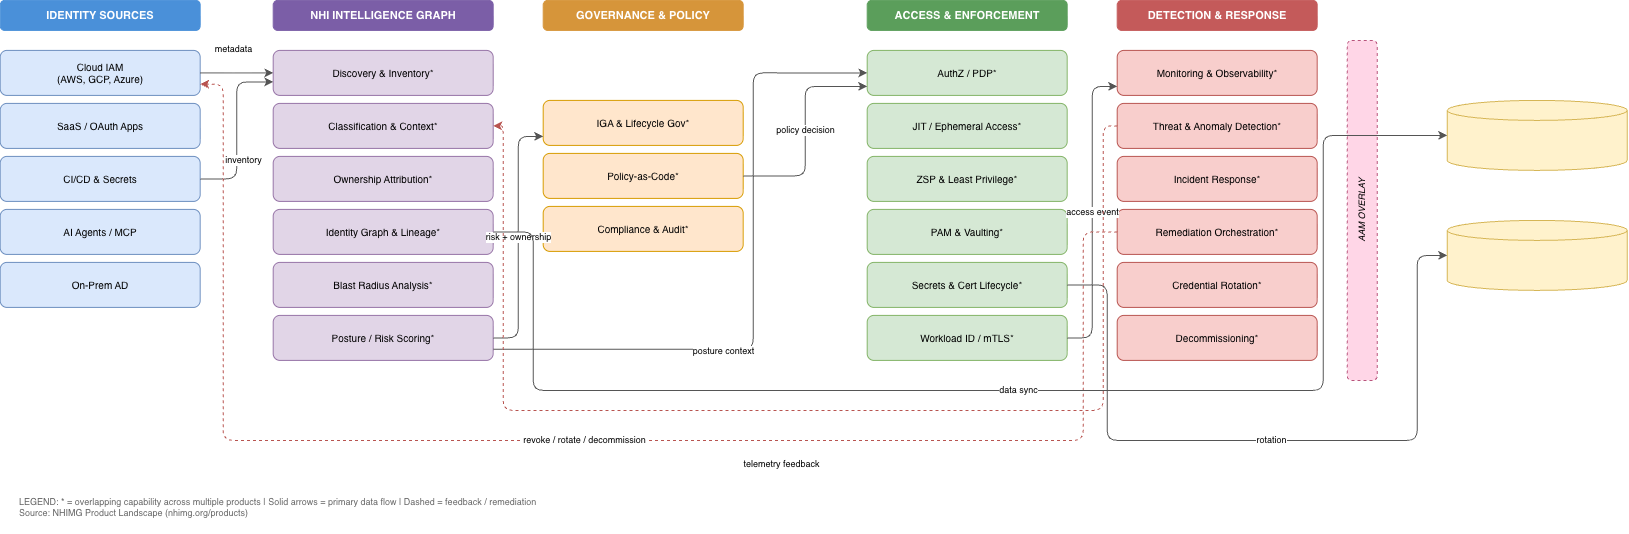

The diagram above was exported from draw.io. Its source (the exported page's mxGraphModel, read from the mxfile embedded in the PNG):
<mxGraphModel dx="1664" dy="2212" grid="1" gridSize="10" guides="1" tooltips="1" connect="1" arrows="1" fold="1" page="1" pageScale="1" pageWidth="1800" pageHeight="700" math="0" shadow="0">
  <root>
    <mxCell id="0" />
    <mxCell id="1" parent="0" />
    <mxCell id="h1" parent="1" style="rounded=1;whiteSpace=wrap;html=1;fillColor=#4A90D9;strokeColor=#4A90D9;fontColor=#FFFFFF;fontStyle=1;fontSize=11;" value="IDENTITY SOURCES" vertex="1">
      <mxGeometry height="30" width="200" x="17" y="20" as="geometry" />
    </mxCell>
    <mxCell id="h2" parent="1" style="rounded=1;whiteSpace=wrap;html=1;fillColor=#7B5EA7;strokeColor=#7B5EA7;fontColor=#FFFFFF;fontStyle=1;fontSize=11;" value="NHI INTELLIGENCE GRAPH" vertex="1">
      <mxGeometry height="30" width="220" x="290" y="20" as="geometry" />
    </mxCell>
    <mxCell id="h3" parent="1" style="rounded=1;whiteSpace=wrap;html=1;fillColor=#D6953A;strokeColor=#D6953A;fontColor=#FFFFFF;fontStyle=1;fontSize=11;" value="GOVERNANCE &amp; POLICY" vertex="1">
      <mxGeometry height="30" width="200" x="560" y="20" as="geometry" />
    </mxCell>
    <mxCell id="h4" parent="1" style="rounded=1;whiteSpace=wrap;html=1;fillColor=#5B9E5B;strokeColor=#5B9E5B;fontColor=#FFFFFF;fontStyle=1;fontSize=11;" value="ACCESS &amp; ENFORCEMENT" vertex="1">
      <mxGeometry height="30" width="200" x="884" y="20" as="geometry" />
    </mxCell>
    <mxCell id="h5" parent="1" style="rounded=1;whiteSpace=wrap;html=1;fillColor=#C45A5A;strokeColor=#C45A5A;fontColor=#FFFFFF;fontStyle=1;fontSize=11;" value="DETECTION &amp; RESPONSE" vertex="1">
      <mxGeometry height="30" width="200" x="1134" y="20" as="geometry" />
    </mxCell>
    <mxCell id="s1" parent="1" style="rounded=1;whiteSpace=wrap;html=1;fillColor=#DAE8FC;strokeColor=#6C8EBF;fontSize=10;" value="Cloud IAM&#10;(AWS, GCP, Azure)" vertex="1">
      <mxGeometry height="45" width="200" x="17" y="70" as="geometry" />
    </mxCell>
    <mxCell id="s2" parent="1" style="rounded=1;whiteSpace=wrap;html=1;fillColor=#DAE8FC;strokeColor=#6C8EBF;fontSize=10;" value="SaaS / OAuth Apps" vertex="1">
      <mxGeometry height="45" width="200" x="17" y="123" as="geometry" />
    </mxCell>
    <mxCell id="s3" parent="1" style="rounded=1;whiteSpace=wrap;html=1;fillColor=#DAE8FC;strokeColor=#6C8EBF;fontSize=10;" value="CI/CD &amp; Secrets" vertex="1">
      <mxGeometry height="45" width="200" x="17" y="176" as="geometry" />
    </mxCell>
    <mxCell id="s4" parent="1" style="rounded=1;whiteSpace=wrap;html=1;fillColor=#DAE8FC;strokeColor=#6C8EBF;fontSize=10;" value="AI Agents / MCP" vertex="1">
      <mxGeometry height="45" width="200" x="17" y="229" as="geometry" />
    </mxCell>
    <mxCell id="s5" parent="1" style="rounded=1;whiteSpace=wrap;html=1;fillColor=#DAE8FC;strokeColor=#6C8EBF;fontSize=10;" value="On-Prem AD" vertex="1">
      <mxGeometry height="45" width="200" x="17" y="282" as="geometry" />
    </mxCell>
    <mxCell id="i1" parent="1" style="rounded=1;whiteSpace=wrap;html=1;fillColor=#E1D5E7;strokeColor=#9673A6;fontSize=10;" value="Discovery &amp; Inventory*" vertex="1">
      <mxGeometry height="45" width="220" x="290" y="70" as="geometry" />
    </mxCell>
    <mxCell id="i2" parent="1" style="rounded=1;whiteSpace=wrap;html=1;fillColor=#E1D5E7;strokeColor=#9673A6;fontSize=10;" value="Classification &amp; Context*" vertex="1">
      <mxGeometry height="45" width="220" x="290" y="123" as="geometry" />
    </mxCell>
    <mxCell id="i3" parent="1" style="rounded=1;whiteSpace=wrap;html=1;fillColor=#E1D5E7;strokeColor=#9673A6;fontSize=10;" value="Ownership Attribution*" vertex="1">
      <mxGeometry height="45" width="220" x="290" y="176" as="geometry" />
    </mxCell>
    <mxCell id="i4" parent="1" style="rounded=1;whiteSpace=wrap;html=1;fillColor=#E1D5E7;strokeColor=#9673A6;fontSize=10;" value="Identity Graph &amp; Lineage*" vertex="1">
      <mxGeometry height="45" width="220" x="290" y="229" as="geometry" />
    </mxCell>
    <mxCell id="i5" parent="1" style="rounded=1;whiteSpace=wrap;html=1;fillColor=#E1D5E7;strokeColor=#9673A6;fontSize=10;" value="Blast Radius Analysis*" vertex="1">
      <mxGeometry height="45" width="220" x="290" y="282" as="geometry" />
    </mxCell>
    <mxCell id="i6" parent="1" style="rounded=1;whiteSpace=wrap;html=1;fillColor=#E1D5E7;strokeColor=#9673A6;fontSize=10;" value="Posture / Risk Scoring*" vertex="1">
      <mxGeometry height="45" width="220" x="290" y="335" as="geometry" />
    </mxCell>
    <mxCell id="g1" parent="1" style="rounded=1;whiteSpace=wrap;html=1;fillColor=#FFE6CC;strokeColor=#D79B00;fontSize=10;" value="IGA &amp; Lifecycle Gov*" vertex="1">
      <mxGeometry height="45" width="200" x="560" y="120" as="geometry" />
    </mxCell>
    <mxCell id="g2" parent="1" style="rounded=1;whiteSpace=wrap;html=1;fillColor=#FFE6CC;strokeColor=#D79B00;fontSize=10;" value="Policy-as-Code*" vertex="1">
      <mxGeometry height="45" width="200" x="560" y="173" as="geometry" />
    </mxCell>
    <mxCell id="g3" parent="1" style="rounded=1;whiteSpace=wrap;html=1;fillColor=#FFE6CC;strokeColor=#D79B00;fontSize=10;" value="Compliance &amp; Audit*" vertex="1">
      <mxGeometry height="45" width="200" x="560" y="226" as="geometry" />
    </mxCell>
    <mxCell id="e1" parent="1" style="rounded=1;whiteSpace=wrap;html=1;fillColor=#D5E8D4;strokeColor=#82B366;fontSize=10;" value="AuthZ / PDP*" vertex="1">
      <mxGeometry height="45" width="200" x="884" y="70" as="geometry" />
    </mxCell>
    <mxCell id="e2" parent="1" style="rounded=1;whiteSpace=wrap;html=1;fillColor=#D5E8D4;strokeColor=#82B366;fontSize=10;" value="JIT / Ephemeral Access*" vertex="1">
      <mxGeometry height="45" width="200" x="884" y="123" as="geometry" />
    </mxCell>
    <mxCell id="e3" parent="1" style="rounded=1;whiteSpace=wrap;html=1;fillColor=#D5E8D4;strokeColor=#82B366;fontSize=10;" value="ZSP &amp; Least Privilege*" vertex="1">
      <mxGeometry height="45" width="200" x="884" y="176" as="geometry" />
    </mxCell>
    <mxCell id="e4" parent="1" style="rounded=1;whiteSpace=wrap;html=1;fillColor=#D5E8D4;strokeColor=#82B366;fontSize=10;" value="PAM &amp; Vaulting*" vertex="1">
      <mxGeometry height="45" width="200" x="884" y="229" as="geometry" />
    </mxCell>
    <mxCell id="e5" parent="1" style="rounded=1;whiteSpace=wrap;html=1;fillColor=#D5E8D4;strokeColor=#82B366;fontSize=10;" value="Secrets &amp; Cert Lifecycle*" vertex="1">
      <mxGeometry height="45" width="200" x="884" y="282" as="geometry" />
    </mxCell>
    <mxCell id="e6" parent="1" style="rounded=1;whiteSpace=wrap;html=1;fillColor=#D5E8D4;strokeColor=#82B366;fontSize=10;" value="Workload ID / mTLS*" vertex="1">
      <mxGeometry height="45" width="200" x="884" y="335" as="geometry" />
    </mxCell>
    <mxCell id="d1" parent="1" style="rounded=1;whiteSpace=wrap;html=1;fillColor=#F8CECC;strokeColor=#B85450;fontSize=10;" value="Monitoring &amp; Observability*" vertex="1">
      <mxGeometry height="45" width="200" x="1134" y="70" as="geometry" />
    </mxCell>
    <mxCell id="d2" parent="1" style="rounded=1;whiteSpace=wrap;html=1;fillColor=#F8CECC;strokeColor=#B85450;fontSize=10;" value="Threat &amp; Anomaly Detection*" vertex="1">
      <mxGeometry height="45" width="200" x="1134" y="123" as="geometry" />
    </mxCell>
    <mxCell id="d3" parent="1" style="rounded=1;whiteSpace=wrap;html=1;fillColor=#F8CECC;strokeColor=#B85450;fontSize=10;" value="Incident Response*" vertex="1">
      <mxGeometry height="45" width="200" x="1134" y="176" as="geometry" />
    </mxCell>
    <mxCell id="d4" parent="1" style="rounded=1;whiteSpace=wrap;html=1;fillColor=#F8CECC;strokeColor=#B85450;fontSize=10;" value="Remediation Orchestration*" vertex="1">
      <mxGeometry height="45" width="200" x="1134" y="229" as="geometry" />
    </mxCell>
    <mxCell id="d5" parent="1" style="rounded=1;whiteSpace=wrap;html=1;fillColor=#F8CECC;strokeColor=#B85450;fontSize=10;" value="Credential Rotation*" vertex="1">
      <mxGeometry height="45" width="200" x="1134" y="282" as="geometry" />
    </mxCell>
    <mxCell id="d6" parent="1" style="rounded=1;whiteSpace=wrap;html=1;fillColor=#F8CECC;strokeColor=#B85450;fontSize=10;" value="Decommissioning*" vertex="1">
      <mxGeometry height="45" width="200" x="1134" y="335" as="geometry" />
    </mxCell>
    <mxCell id="db1" parent="1" style="shape=cylinder3;whiteSpace=wrap;html=1;fillColor=#FFF2CC;strokeColor=#D6B656;boundedLbl=1;backgroundOutline=1;size=10px;fontSize=10;" value="NHI Graph / Inventory DB" vertex="1">
      <mxGeometry height="70" width="180" x="1464" y="120" as="geometry" />
    </mxCell>
    <mxCell id="db2" parent="1" style="shape=cylinder3;whiteSpace=wrap;html=1;fillColor=#FFF2CC;strokeColor=#D6B656;boundedLbl=1;backgroundOutline=1;size=10px;fontSize=10;" value="Azure Key Vault" vertex="1">
      <mxGeometry height="70" width="180" x="1464" y="240" as="geometry" />
    </mxCell>
    <mxCell id="aam" parent="1" style="rounded=1;whiteSpace=wrap;html=1;fillColor=#FFD6E7;strokeColor=#B8547C;dashed=1;fontSize=9;fontStyle=2;horizontal=0;" value="AAM OVERLAY" vertex="1">
      <mxGeometry height="340" width="30" x="1364" y="60" as="geometry" />
    </mxCell>
    <mxCell id="legend" parent="1" style="text;html=1;strokeColor=none;fillColor=none;align=left;verticalAlign=top;spacingLeft=4;spacingRight=4;overflow=hidden;rotatable=0;points=[[0,0.5],[1,0.5]];whiteSpace=wrap;html=1;fontSize=9;fontColor=#666666;" value="LEGEND: * = overlapping capability across multiple products  |  Solid arrows = primary data flow  |  Dashed = feedback / remediation&#10;Source: NHIMG Product Landscape (nhimg.org/products)" vertex="1">
      <mxGeometry height="40" width="900" x="30" y="510" as="geometry" />
    </mxCell>
    <mxCell id="edge1" edge="1" parent="1" source="s1" style="edgeStyle=orthogonalEdgeStyle;rounded=1;html=1;fontSize=9;strokeColor=#555555;exitX=1;exitY=0.5;exitDx=0;exitDy=0;entryX=0;entryY=0.5;entryDx=0;entryDy=0;" target="i1" value="metadata">
      <mxGeometry relative="1" x="-0.0959" y="23" as="geometry">
        <mxPoint as="offset" />
      </mxGeometry>
    </mxCell>
    <mxCell id="edge2" edge="1" parent="1" source="s3" style="edgeStyle=orthogonalEdgeStyle;rounded=1;html=1;fontSize=9;strokeColor=#555555;exitX=1;exitY=0.5;exitDx=0;exitDy=0;entryX=0;entryY=0.7;entryDx=0;entryDy=0;" target="i1" value="inventory">
      <mxGeometry relative="1" x="-0.3529" y="-6" as="geometry">
        <mxPoint x="1" as="offset" />
      </mxGeometry>
    </mxCell>
    <mxCell id="edge3" edge="1" parent="1" source="i6" style="edgeStyle=orthogonalEdgeStyle;rounded=1;html=1;fontSize=9;strokeColor=#555555;exitX=1;exitY=0.5;exitDx=0;exitDy=0;entryX=0;entryY=0.8;entryDx=0;entryDy=0;" target="g1" value="risk + ownership">
      <mxGeometry relative="1" as="geometry" />
    </mxCell>
    <mxCell id="edge4" edge="1" parent="1" source="i6" style="edgeStyle=orthogonalEdgeStyle;rounded=1;html=1;fontSize=9;strokeColor=#555555;exitX=1;exitY=0.75;exitDx=0;exitDy=0;entryX=0;entryY=0.5;entryDx=0;entryDy=0;" target="e1" value="posture context">
      <mxGeometry relative="1" x="-0.292" y="-2" as="geometry">
        <mxPoint as="offset" />
        <Array as="points">
          <mxPoint x="770" y="368.83" />
          <mxPoint x="770" y="92.5" />
        </Array>
      </mxGeometry>
    </mxCell>
    <mxCell id="edge5" edge="1" parent="1" source="g2" style="edgeStyle=orthogonalEdgeStyle;rounded=1;html=1;fontSize=9;strokeColor=#555555;exitX=1;exitY=0.5;exitDx=0;exitDy=0;entryX=0;entryY=0.8;entryDx=0;entryDy=0;" target="e1" value="policy decision">
      <mxGeometry relative="1" as="geometry" />
    </mxCell>
    <mxCell id="edge6" edge="1" parent="1" source="e6" style="edgeStyle=orthogonalEdgeStyle;rounded=1;html=1;fontSize=9;strokeColor=#555555;exitX=1;exitY=0.5;exitDx=0;exitDy=0;entryX=0;entryY=0.8;entryDx=0;entryDy=0;" target="d1" value="access event">
      <mxGeometry relative="1" as="geometry" />
    </mxCell>
    <mxCell id="edge7" edge="1" parent="1" source="d2" style="edgeStyle=orthogonalEdgeStyle;rounded=1;html=1;fontSize=9;dashed=1;strokeColor=#B85450;exitX=0;exitY=0.5;exitDx=0;exitDy=0;entryX=1;entryY=0.5;entryDx=0;entryDy=0;" target="i2" value="telemetry feedback">
      <mxGeometry relative="1" x="0.0385" y="54" as="geometry">
        <mxPoint as="offset" />
        <Array as="points">
          <mxPoint x="1120" y="145.5" />
          <mxPoint x="1120" y="430" />
          <mxPoint x="520" y="430" />
          <mxPoint x="520" y="145.5" />
        </Array>
      </mxGeometry>
    </mxCell>
    <mxCell id="edge8" edge="1" parent="1" source="d4" style="edgeStyle=orthogonalEdgeStyle;rounded=1;html=1;fontSize=9;dashed=1;strokeColor=#B85450;exitX=0;exitY=0.5;exitDx=0;exitDy=0;entryX=1;entryY=0.75;entryDx=0;entryDy=0;" target="s1" value="revoke / rotate / decommission">
      <mxGeometry relative="1" as="geometry">
        <Array as="points">
          <mxPoint x="1100" y="251.5" />
          <mxPoint x="1100" y="460" />
          <mxPoint x="240" y="460" />
          <mxPoint x="240" y="103.75" />
        </Array>
      </mxGeometry>
    </mxCell>
    <mxCell id="edge9" edge="1" parent="1" source="i4" style="edgeStyle=orthogonalEdgeStyle;rounded=1;html=1;fontSize=9;strokeColor=#555555;exitX=1;exitY=0.5;exitDx=0;exitDy=0;entryX=0;entryY=0.5;entryDx=0;entryDy=0;" target="db1" value="data sync">
      <mxGeometry relative="1" as="geometry">
        <Array as="points">
          <mxPoint x="550" y="251.5" />
          <mxPoint x="550" y="410" />
          <mxPoint x="1340" y="410" />
          <mxPoint x="1340" y="155" />
        </Array>
      </mxGeometry>
    </mxCell>
    <mxCell id="edge10" edge="1" parent="1" source="e5" style="edgeStyle=orthogonalEdgeStyle;rounded=1;html=1;fontSize=9;strokeColor=#555555;exitX=1;exitY=0.5;exitDx=0;exitDy=0;entryX=0;entryY=0.5;entryDx=0;entryDy=0;" target="db2" value="rotation">
      <mxGeometry relative="1" as="geometry">
        <Array as="points">
          <mxPoint x="1124" y="304.5" />
          <mxPoint x="1124" y="460" />
          <mxPoint x="1434" y="460" />
          <mxPoint x="1434" y="275" />
        </Array>
      </mxGeometry>
    </mxCell>
  </root>
</mxGraphModel>